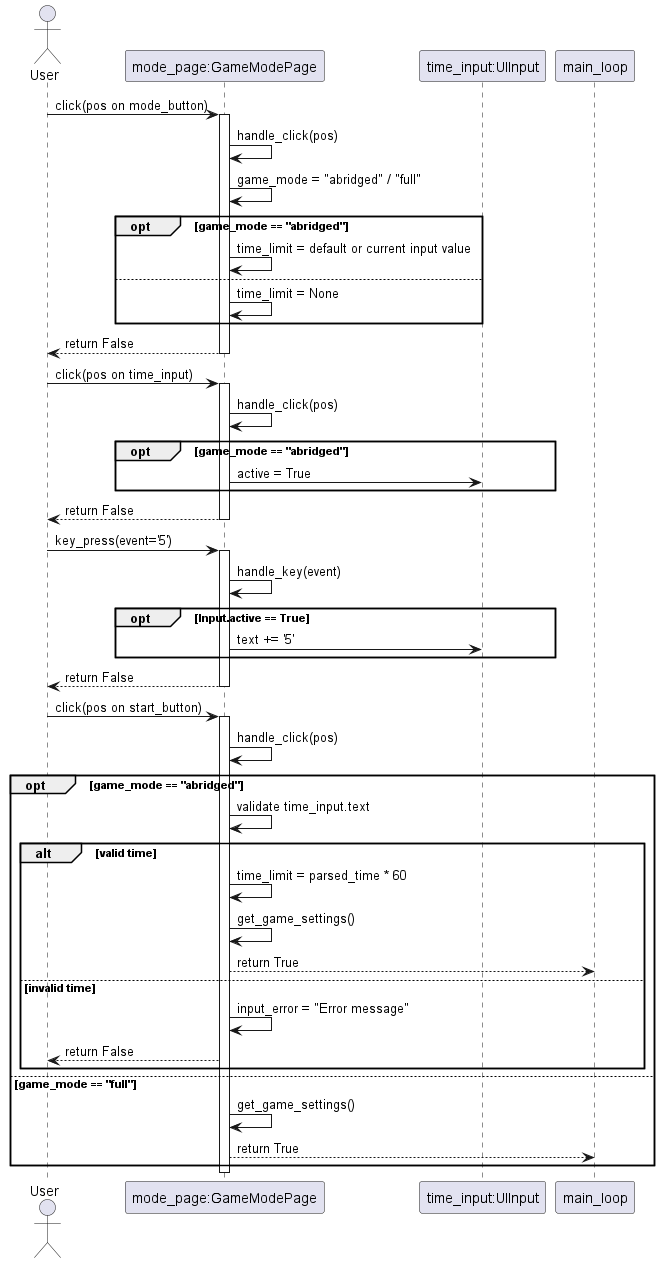

The diagram above was rendered by PlantUML. Its source (embedded in the PNG):
@startuml
actor User
participant "mode_page:GameModePage" as ModePage
participant "time_input:UIInput" as Input
participant "main_loop" as Loop

User -> ModePage : click(pos on mode_button)
activate ModePage
ModePage -> ModePage : handle_click(pos)
ModePage -> ModePage : game_mode = "abridged" / "full"
opt game_mode == "abridged"
    ModePage -> ModePage : time_limit = default or current input value
else
    ModePage -> ModePage : time_limit = None
end
ModePage --> User : return False
deactivate ModePage

User -> ModePage : click(pos on time_input)
activate ModePage
ModePage -> ModePage : handle_click(pos)
opt game_mode == "abridged"
    ModePage -> Input : active = True
end
ModePage --> User : return False
deactivate ModePage

User -> ModePage : key_press(event='5')
activate ModePage
ModePage -> ModePage : handle_key(event)
opt Input.active == True
    ModePage -> Input : text += '5'
end
ModePage --> User : return False
deactivate ModePage

User -> ModePage : click(pos on start_button)
activate ModePage
ModePage -> ModePage : handle_click(pos)
opt game_mode == "abridged"
    ModePage -> ModePage : validate time_input.text
    alt valid time
        ModePage -> ModePage : time_limit = parsed_time * 60
        ModePage -> ModePage : get_game_settings()
        ModePage --> Loop : return True
    else invalid time
        ModePage -> ModePage : input_error = "Error message"
        ModePage --> User : return False
    end
else game_mode == "full"
    ModePage -> ModePage : get_game_settings()
    ModePage --> Loop : return True
end
deactivate ModePage
@enduml